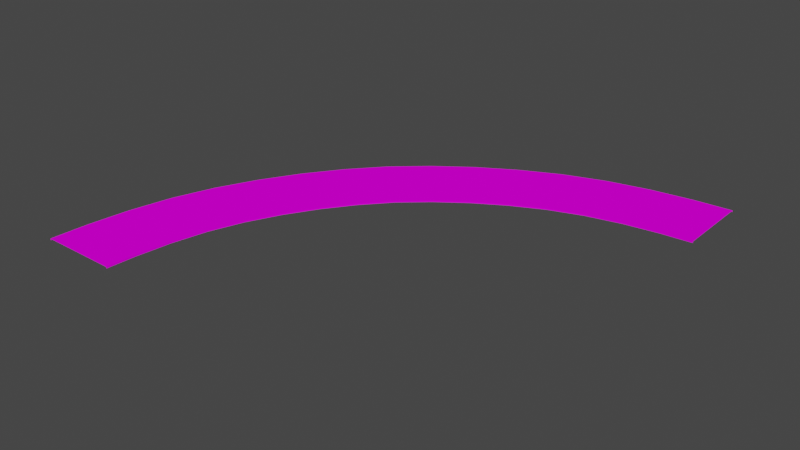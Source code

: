 # Source: road_curve_90deg_20m.blend  (saved by Blender 3.3.6; exported with 4.5.12 LTS)
import bpy
from mathutils import Matrix  # noqa: F401  (used for matrix-valued properties, if any)

bpy.ops.wm.read_factory_settings(use_empty=True)
scene = bpy.context.scene
scene.name = 'Scene'

# ---- collections
col_collection = bpy.data.collections.new('Collection'); scene.collection.children.link(col_collection)
col_collection_1 = bpy.data.collections.new('Collection')  # instanced only; not linked into the scene

# ---- images (referenced by path relative to the original .blend; pixels are not part of the script)
import os
ASSET_DIR = os.environ.get("B2B_ASSET_DIR", "")  # directory of the original .blend (textures are referenced by path, not embedded)
HERE = os.path.dirname(os.path.abspath(__file__))  # packed textures are extracted next to this script under _unpacked/

def load_image(name, relpath, width, height, colorspace="sRGB"):
    """Load a texture the original file referenced (path relative to the .blend, or extracted next to this script)."""
    p = next((c for c in (os.path.join(HERE, relpath), os.path.join(ASSET_DIR, relpath)) if relpath and os.path.exists(c)), "")
    if p:
        img = bpy.data.images.load(p, check_existing=True)
        img.name = name
    else:  # same state as the original file: an image datablock whose file is absent (Cycles renders it pink)
        img = bpy.data.images.new(name, width, height)
        img.source = "FILE"
        img.filepath = "//" + (relpath or name)
    img.colorspace_settings.name = colorspace
    return img
img_road_png_001 = load_image('road.png.001', 'road.png', 1024, 1024, 'sRGB')

# ---- materials (node trees are filled in below, after node groups)
mat_road_001 = bpy.data.materials.new('road.001')
mat_road_001.use_transparent_shadow = False

# ---- material node trees
mat_road_001.use_nodes = True; mat_road_001.node_tree.nodes.clear()
_N = mat_road_001.node_tree.nodes; _L = mat_road_001.node_tree.links
n0 = _N.new('ShaderNodeBsdfPrincipled'); n0.name = 'Principled BSDF'; n0.location = (10, 300)
n0.distribution = 'GGX'
n0.subsurface_method = 'RANDOM_WALK_SKIN'
n0.inputs[3].default_value = 1.45
n0.inputs[13].default_value = 0.0
n0.inputs[27].default_value = (0.0, 0.0, 0.0, 1.0)
n0.inputs[28].default_value = 1.0
n1 = _N.new('ShaderNodeOutputMaterial'); n1.name = 'Material Output'; n1.location = (300, 300)
n2 = _N.new('ShaderNodeTexImage'); n2.name = 'Image Texture'; n2.location = (-280, 280)
n2.image = img_road_png_001
_L.new(n0.outputs[0], n1.inputs[0])
_L.new(n2.outputs[0], n0.inputs[0])
n1.is_active_output = True

# ---- world
world_world = bpy.data.worlds.new('World'); scene.world = world_world
world_world.use_nodes = True; world_world.node_tree.nodes.clear()
_N = world_world.node_tree.nodes; _L = world_world.node_tree.links
n0 = _N.new('ShaderNodeOutputWorld'); n0.name = 'World Output'; n0.location = (300, 300)
n1 = _N.new('ShaderNodeBackground'); n1.name = 'Background'; n1.location = (10, 300)
n1.inputs[0].default_value = (0.05088, 0.05088, 0.05088, 1.0)
_L.new(n1.outputs[0], n0.inputs[0])
n0.is_active_output = True
world_world.color = (0.05088, 0.05088, 0.05088)
world_world.use_sun_shadow = False
world_world.sun_shadow_jitter_overblur = 0.0

# ---- meshes
me_plane_010 = bpy.data.meshes.new('Plane.010')
me_plane_010.from_pydata([(6.647, 15.8, -0.06), (11.65, 15.8, -0.06), (6.647, 15.8, 0.04), (11.65, 15.8, 0.04), (9.118, 15.8, 0.04), (11.5, 13.52, -0.06), (11.5, 13.52, 0.04), (6.515, 13.93, -0.06), (6.515, 13.93, 0.04), (9.007, 13.73, 0.04), (6.515, 13.93, -0.06), (11.5, 13.52, -0.06), (6.515, 13.93, 0.04), (11.5, 13.52, 0.04), (9.007, 13.73, 0.04), (11.14, 10.8, -0.06), (11.14, 10.8, 0.04), (6.223, 11.71, -0.06), (6.223, 11.71, 0.04), (8.682, 11.25, 0.04), (6.223, 11.71, -0.06), (11.14, 10.8, -0.06), (6.223, 11.71, 0.04), (11.14, 10.8, 0.04), (8.682, 11.25, 0.04), (10.54, 8.12, -0.06), (10.54, 8.12, 0.04), (5.735, 9.514, -0.06), (5.735, 9.514, 0.04), (8.135, 8.817, 0.04), (5.735, 9.514, -0.06), (10.54, 8.12, -0.06), (5.735, 9.514, 0.04), (10.54, 8.12, 0.04), (8.135, 8.817, 0.04), (9.633, 5.52, -0.06), (9.633, 5.52, 0.04), (4.996, 7.39, -0.06), (4.996, 7.39, 0.04), (7.315, 6.455, 0.04), (4.996, 7.39, -0.06), (9.633, 5.52, -0.06), (4.996, 7.39, 0.04), (9.633, 5.52, 0.04), (7.315, 6.455, 0.04), (8.455, 3.037, -0.06), (8.455, 3.037, 0.04), (4.029, 5.363, -0.06), (4.029, 5.363, 0.04), (6.242, 4.2, 0.04), (4.029, 5.363, -0.06), (8.455, 3.037, -0.06), (4.029, 5.363, 0.04), (8.455, 3.037, 0.04), (6.242, 4.2, 0.04), (7.055, 0.6757, -0.06), (7.055, 0.6757, 0.04), (2.884, 3.433, -0.06), (2.884, 3.433, 0.04), (4.969, 2.054, 0.04), (2.884, 3.433, -0.06), (7.055, 0.6757, -0.06), (2.884, 3.433, 0.04), (7.055, 0.6757, 0.04), (4.969, 2.054, 0.04), (5.441, -1.546, -0.06), (5.441, -1.546, 0.04), (1.566, 1.614, -0.06), (1.566, 1.614, 0.04), (3.504, 0.0339, 0.04), (1.566, 1.614, -0.06), (5.441, -1.546, -0.06), (1.566, 1.614, 0.04), (5.441, -1.546, 0.04), (3.504, 0.0339, 0.04), (3.623, -3.607, -0.06), (3.623, -3.607, 0.04), (0.08109, -0.07802, -0.06), (0.08109, -0.07802, 0.04), (1.852, -1.843, 0.04), (0.08109, -0.07802, -0.06), (3.623, -3.607, -0.06), (0.08109, -0.07802, 0.04), (3.623, -3.607, 0.04), (1.852, -1.843, 0.04), (1.566, -5.43, -0.06), (1.566, -5.43, 0.04), (-1.607, -1.566, -0.06), (-1.607, -1.566, 0.04), (-0.02062, -3.498, 0.04), (-1.607, -1.566, -0.06), (1.566, -5.43, -0.06), (-1.607, -1.566, 0.04), (1.566, -5.43, 0.04), (-0.02062, -3.498, 0.04), (-0.6481, -7.053, -0.06), (-0.6481, -7.053, 0.04), (-3.42, -2.892, -0.06), (-3.42, -2.892, 0.04), (-2.034, -4.973, 0.04), (-3.42, -2.892, -0.06), (-0.6481, -7.053, -0.06), (-3.42, -2.892, 0.04), (-0.6481, -7.053, 0.04), (-2.034, -4.973, 0.04), (-3.003, -8.465, -0.06), (-3.003, -8.465, 0.04), (-5.345, -4.047, -0.06), (-5.345, -4.047, 0.04), (-4.174, -6.256, 0.04), (-5.345, -4.047, -0.06), (-3.003, -8.465, -0.06), (-5.345, -4.047, 0.04), (-3.003, -8.465, 0.04), (-4.174, -6.256, 0.04), (-5.481, -9.654, -0.06), (-5.481, -9.654, 0.04), (-7.368, -5.024, -0.06), (-7.368, -5.024, 0.04), (-6.425, -7.339, 0.04), (-7.368, -5.024, -0.06), (-5.481, -9.654, -0.06), (-7.368, -5.024, 0.04), (-5.481, -9.654, 0.04), (-6.425, -7.339, 0.04), (-8.081, -10.56, -0.06), (-8.081, -10.56, 0.04), (-9.492, -5.761, -0.06), (-9.492, -5.761, 0.04), (-8.786, -8.16, 0.04), (-9.492, -5.761, -0.06), (-8.081, -10.56, -0.06), (-9.492, -5.761, 0.04), (-8.081, -10.56, 0.04), (-8.786, -8.16, 0.04), (-10.76, -11.17, -0.06), (-10.76, -11.17, 0.04), (-11.68, -6.26, -0.06), (-11.68, -6.26, 0.04), (-11.22, -8.717, 0.04), (-11.68, -6.26, -0.06), (-10.76, -11.17, -0.06), (-11.68, -6.26, 0.04), (-10.76, -11.17, 0.04), (-11.22, -8.717, 0.04), (-13.48, -11.54, -0.06), (-13.48, -11.54, 0.04), (-13.91, -6.563, -0.06), (-13.91, -6.563, 0.04), (-13.69, -9.054, 0.04), (-13.91, -6.563, -0.06), (-13.48, -11.54, -0.06), (-13.91, -6.563, 0.04), (-13.48, -11.54, 0.04), (-13.69, -9.054, 0.04), (-15.85, -11.7, -0.06), (-15.85, -11.7, 0.04), (-15.85, -6.7, -0.06), (-15.85, -6.7, 0.04), (-15.85, -9.2, 0.04)], [], [(4, 8, 9), (3, 9, 6), (6, 1, 3), (6, 5, 1), (4, 2, 8), (3, 4, 9), (0, 7, 2), (7, 8, 2), (14, 18, 19), (13, 19, 16), (16, 11, 13), (16, 15, 11), (14, 12, 18), (13, 14, 19), (10, 17, 12), (17, 18, 12), (24, 28, 29), (23, 29, 26), (26, 21, 23), (26, 25, 21), (24, 22, 28), (23, 24, 29), (20, 27, 22), (27, 28, 22), (34, 38, 39), (33, 39, 36), (36, 31, 33), (36, 35, 31), (34, 32, 38), (33, 34, 39), (30, 37, 32), (37, 38, 32), (44, 48, 49), (43, 49, 46), (46, 41, 43), (46, 45, 41), (44, 42, 48), (43, 44, 49), (40, 47, 42), (47, 48, 42), (54, 58, 59), (53, 59, 56), (56, 51, 53), (56, 55, 51), (54, 52, 58), (53, 54, 59), (50, 57, 52), (57, 58, 52), (64, 68, 69), (63, 69, 66), (66, 61, 63), (66, 65, 61), (64, 62, 68), (63, 64, 69), (60, 67, 62), (67, 68, 62), (74, 78, 79), (73, 79, 76), (76, 71, 73), (76, 75, 71), (74, 72, 78), (73, 74, 79), (70, 77, 72), (77, 78, 72), (84, 88, 89), (83, 89, 86), (86, 81, 83), (86, 85, 81), (84, 82, 88), (83, 84, 89), (80, 87, 82), (87, 88, 82), (94, 98, 99), (93, 99, 96), (96, 91, 93), (96, 95, 91), (94, 92, 98), (93, 94, 99), (90, 97, 92), (97, 98, 92), (104, 108, 109), (103, 109, 106), (106, 101, 103), (106, 105, 101), (104, 102, 108), (103, 104, 109), (100, 107, 102), (107, 108, 102), (114, 118, 119), (113, 119, 116), (116, 111, 113), (116, 115, 111), (114, 112, 118), (113, 114, 119), (110, 117, 112), (117, 118, 112), (124, 128, 129), (123, 129, 126), (126, 121, 123), (126, 125, 121), (124, 122, 128), (123, 124, 129), (120, 127, 122), (127, 128, 122), (134, 138, 139), (133, 139, 136), (136, 131, 133), (136, 135, 131), (134, 132, 138), (133, 134, 139), (130, 137, 132), (137, 138, 132), (144, 148, 149), (143, 149, 146), (146, 141, 143), (146, 145, 141), (144, 142, 148), (143, 144, 149), (140, 147, 142), (147, 148, 142), (154, 158, 159), (153, 159, 156), (156, 151, 153), (156, 155, 151), (154, 152, 158), (153, 154, 159), (150, 157, 152), (157, 158, 152)])
_uv = me_plane_010.uv_layers.new(name='UVMap')
_uv.uv.foreach_set('vector', [0.5, -0.0005277, 0.9545, 0.2496, 0.5, 0.2496, 0.04554, -0.0005276, 0.5, 0.2496, 0.04554, 0.2496, 0.04554, 0.2496, 9.544e-05, -0.0005276, 0.04554, -0.0005276, 0.04554, 0.2496, 9.542e-05, 0.2496, 9.544e-05, -0.0005276, 0.5, -0.0005277, 0.9545, -0.0005278, 0.9545, 0.2496, 0.04554, -0.0005276, 0.5, -0.0005277, 0.5, 0.2496, 0.9999, -0.0005278, 0.9999, 0.2496, 0.9545, -0.0005278, 0.9999, 0.2496, 0.9545, 0.2496, 0.9545, -0.0005278, 0.5, -0.0005277, 0.9545, 0.2496, 0.5, 0.2496, 0.04554, -0.0005276, 0.5, 0.2496, 0.04554, 0.2496, 0.04554, 0.2496, 9.544e-05, -0.0005276, 0.04554, -0.0005276, 0.04554, 0.2496, 9.542e-05, 0.2496, 9.544e-05, -0.0005276, 0.5, -0.0005277, 0.9545, -0.0005278, 0.9545, 0.2496, 0.04554, -0.0005276, 0.5, -0.0005277, 0.5, 0.2496, 0.9999, -0.0005278, 0.9999, 0.2496, 0.9545, -0.0005278, 0.9999, 0.2496, 0.9545, 0.2496, 0.9545, -0.0005278, 0.5, -0.0005277, 0.9545, 0.2496, 0.5, 0.2496, 0.04554, -0.0005276, 0.5, 0.2496, 0.04554, 0.2496, 0.04554, 0.2496, 9.544e-05, -0.0005276, 0.04554, -0.0005276, 0.04554, 0.2496, 9.542e-05, 0.2496, 9.544e-05, -0.0005276, 0.5, -0.0005277, 0.9545, -0.0005278, 0.9545, 0.2496, 0.04554, -0.0005276, 0.5, -0.0005277, 0.5, 0.2496, 0.9999, -0.0005278, 0.9999, 0.2496, 0.9545, -0.0005278, 0.9999, 0.2496, 0.9545, 0.2496, 0.9545, -0.0005278, 0.5, -0.0005277, 0.9545, 0.2496, 0.5, 0.2496, 0.04554, -0.0005276, 0.5, 0.2496, 0.04554, 0.2496, 0.04554, 0.2496, 9.544e-05, -0.0005276, 0.04554, -0.0005276, 0.04554, 0.2496, 9.542e-05, 0.2496, 9.544e-05, -0.0005276, 0.5, -0.0005277, 0.9545, -0.0005278, 0.9545, 0.2496, 0.04554, -0.0005276, 0.5, -0.0005277, 0.5, 0.2496, 0.9999, -0.0005278, 0.9999, 0.2496, 0.9545, -0.0005278, 0.9999, 0.2496, 0.9545, 0.2496, 0.9545, -0.0005278, 0.5, -0.0005277, 0.9545, 0.2496, 0.5, 0.2496, 0.04554, -0.0005276, 0.5, 0.2496, 0.04554, 0.2496, 0.04554, 0.2496, 9.544e-05, -0.0005276, 0.04554, -0.0005276, 0.04554, 0.2496, 9.542e-05, 0.2496, 9.544e-05, -0.0005276, 0.5, -0.0005277, 0.9545, -0.0005278, 0.9545, 0.2496, 0.04554, -0.0005276, 0.5, -0.0005277, 0.5, 0.2496, 0.9999, -0.0005278, 0.9999, 0.2496, 0.9545, -0.0005278, 0.9999, 0.2496, 0.9545, 0.2496, 0.9545, -0.0005278, 0.5, -0.0005277, 0.9545, 0.2496, 0.5, 0.2496, 0.04554, -0.0005276, 0.5, 0.2496, 0.04554, 0.2496, 0.04554, 0.2496, 9.544e-05, -0.0005276, 0.04554, -0.0005276, 0.04554, 0.2496, 9.542e-05, 0.2496, 9.544e-05, -0.0005276, 0.5, -0.0005277, 0.9545, -0.0005278, 0.9545, 0.2496, 0.04554, -0.0005276, 0.5, -0.0005277, 0.5, 0.2496, 0.9999, -0.0005278, 0.9999, 0.2496, 0.9545, -0.0005278, 0.9999, 0.2496, 0.9545, 0.2496, 0.9545, -0.0005278, 0.5, -0.0005277, 0.9545, 0.2496, 0.5, 0.2496, 0.04554, -0.0005276, 0.5, 0.2496, 0.04554, 0.2496, 0.04554, 0.2496, 9.544e-05, -0.0005276, 0.04554, -0.0005276, 0.04554, 0.2496, 9.542e-05, 0.2496, 9.544e-05, -0.0005276, 0.5, -0.0005277, 0.9545, -0.0005278, 0.9545, 0.2496, 0.04554, -0.0005276, 0.5, -0.0005277, 0.5, 0.2496, 0.9999, -0.0005278, 0.9999, 0.2496, 0.9545, -0.0005278, 0.9999, 0.2496, 0.9545, 0.2496, 0.9545, -0.0005278, 0.5, -0.0005277, 0.9545, 0.2496, 0.5, 0.2496, 0.04554, -0.0005276, 0.5, 0.2496, 0.04554, 0.2496, 0.04554, 0.2496, 9.544e-05, -0.0005276, 0.04554, -0.0005276, 0.04554, 0.2496, 9.542e-05, 0.2496, 9.544e-05, -0.0005276, 0.5, -0.0005277, 0.9545, -0.0005278, 0.9545, 0.2496, 0.04554, -0.0005276, 0.5, -0.0005277, 0.5, 0.2496, 0.9999, -0.0005278, 0.9999, 0.2496, 0.9545, -0.0005278, 0.9999, 0.2496, 0.9545, 0.2496, 0.9545, -0.0005278, 0.5, -0.0005277, 0.9545, 0.2496, 0.5, 0.2496, 0.04554, -0.0005276, 0.5, 0.2496, 0.04554, 0.2496, 0.04554, 0.2496, 9.544e-05, -0.0005276, 0.04554, -0.0005276, 0.04554, 0.2496, 9.542e-05, 0.2496, 9.544e-05, -0.0005276, 0.5, -0.0005277, 0.9545, -0.0005278, 0.9545, 0.2496, 0.04554, -0.0005276, 0.5, -0.0005277, 0.5, 0.2496, 0.9999, -0.0005278, 0.9999, 0.2496, 0.9545, -0.0005278, 0.9999, 0.2496, 0.9545, 0.2496, 0.9545, -0.0005278, 0.5, -0.0005277, 0.9545, 0.2496, 0.5, 0.2496, 0.04554, -0.0005276, 0.5, 0.2496, 0.04554, 0.2496, 0.04554, 0.2496, 9.544e-05, -0.0005276, 0.04554, -0.0005276, 0.04554, 0.2496, 9.542e-05, 0.2496, 9.544e-05, -0.0005276, 0.5, -0.0005277, 0.9545, -0.0005278, 0.9545, 0.2496, 0.04554, -0.0005276, 0.5, -0.0005277, 0.5, 0.2496, 0.9999, -0.0005278, 0.9999, 0.2496, 0.9545, -0.0005278, 0.9999, 0.2496, 0.9545, 0.2496, 0.9545, -0.0005278, 0.5, -0.0005277, 0.9545, 0.2496, 0.5, 0.2496, 0.04554, -0.0005276, 0.5, 0.2496, 0.04554, 0.2496, 0.04554, 0.2496, 9.544e-05, -0.0005276, 0.04554, -0.0005276, 0.04554, 0.2496, 9.542e-05, 0.2496, 9.544e-05, -0.0005276, 0.5, -0.0005277, 0.9545, -0.0005278, 0.9545, 0.2496, 0.04554, -0.0005276, 0.5, -0.0005277, 0.5, 0.2496, 0.9999, -0.0005278, 0.9999, 0.2496, 0.9545, -0.0005278, 0.9999, 0.2496, 0.9545, 0.2496, 0.9545, -0.0005278, 0.5, -0.0005277, 0.9545, 0.2496, 0.5, 0.2496, 0.04554, -0.0005276, 0.5, 0.2496, 0.04554, 0.2496, 0.04554, 0.2496, 9.544e-05, -0.0005276, 0.04554, -0.0005276, 0.04554, 0.2496, 9.542e-05, 0.2496, 9.544e-05, -0.0005276, 0.5, -0.0005277, 0.9545, -0.0005278, 0.9545, 0.2496, 0.04554, -0.0005276, 0.5, -0.0005277, 0.5, 0.2496, 0.9999, -0.0005278, 0.9999, 0.2496, 0.9545, -0.0005278, 0.9999, 0.2496, 0.9545, 0.2496, 0.9545, -0.0005278, 0.5, -0.0005277, 0.9545, 0.2496, 0.5, 0.2496, 0.04554, -0.0005276, 0.5, 0.2496, 0.04554, 0.2496, 0.04554, 0.2496, 9.544e-05, -0.0005276, 0.04554, -0.0005276, 0.04554, 0.2496, 9.542e-05, 0.2496, 9.544e-05, -0.0005276, 0.5, -0.0005277, 0.9545, -0.0005278, 0.9545, 0.2496, 0.04554, -0.0005276, 0.5, -0.0005277, 0.5, 0.2496, 0.9999, -0.0005278, 0.9999, 0.2496, 0.9545, -0.0005278, 0.9999, 0.2496, 0.9545, 0.2496, 0.9545, -0.0005278, 0.5, -0.0005277, 0.9545, 0.2496, 0.5, 0.2496, 0.04554, -0.0005276, 0.5, 0.2496, 0.04554, 0.2496, 0.04554, 0.2496, 9.544e-05, -0.0005276, 0.04554, -0.0005276, 0.04554, 0.2496, 9.542e-05, 0.2496, 9.544e-05, -0.0005276, 0.5, -0.0005277, 0.9545, -0.0005278, 0.9545, 0.2496, 0.04554, -0.0005276, 0.5, -0.0005277, 0.5, 0.2496, 0.9999, -0.0005278, 0.9999, 0.2496, 0.9545, -0.0005278, 0.9999, 0.2496, 0.9545, 0.2496, 0.9545, -0.0005278, 0.5, -0.0005277, 0.9545, 0.2496, 0.5, 0.2496, 0.04554, -0.0005276, 0.5, 0.2496, 0.04554, 0.2496, 0.04554, 0.2496, 9.544e-05, -0.0005276, 0.04554, -0.0005276, 0.04554, 0.2496, 9.542e-05, 0.2496, 9.544e-05, -0.0005276, 0.5, -0.0005277, 0.9545, -0.0005278, 0.9545, 0.2496, 0.04554, -0.0005276, 0.5, -0.0005277, 0.5, 0.2496, 0.9999, -0.0005278, 0.9999, 0.2496, 0.9545, -0.0005278, 0.9999, 0.2496, 0.9545, 0.2496, 0.9545, -0.0005278, 0.5, -0.0005277, 0.9545, 0.2496, 0.5, 0.2496, 0.04554, -0.0005276, 0.5, 0.2496, 0.04554, 0.2496, 0.04554, 0.2496, 9.544e-05, -0.0005276, 0.04554, -0.0005276, 0.04554, 0.2496, 9.542e-05, 0.2496, 9.544e-05, -0.0005276, 0.5, -0.0005277, 0.9545, -0.0005278, 0.9545, 0.2496, 0.04554, -0.0005276, 0.5, -0.0005277, 0.5, 0.2496, 0.9999, -0.0005278, 0.9999, 0.2496, 0.9545, -0.0005278, 0.9999, 0.2496, 0.9545, 0.2496, 0.9545, -0.0005278])
me_plane_010.materials.append(mat_road_001)
me_plane_010.update()

# ---- objects
ob_road = bpy.data.objects.new('Road', me_plane_010)
ob_collection = bpy.data.objects.new('Collection', None)
ob_collection_001 = bpy.data.objects.new('Collection.001', None)
ob_collection_002 = bpy.data.objects.new('Collection.002', None)
ob_collection_003 = bpy.data.objects.new('Collection.003', None)
ob_collection_004 = bpy.data.objects.new('Collection.004', None)
ob_collection_005 = bpy.data.objects.new('Collection.005', None)
ob_collection_006 = bpy.data.objects.new('Collection.006', None)
ob_collection_007 = bpy.data.objects.new('Collection.007', None)
ob_collection_008 = bpy.data.objects.new('Collection.008', None)

# ---- transforms, parenting, visibility, modifiers, constraints
ob_road.location = (-0.8534, 0.8003, 0.06)
ob_road.rotation_euler = (0.0, -0.0, -3.142)
ob_collection.location = (0.0, 0.0, 0.0)
ob_collection.instance_type = 'COLLECTION'
ob_collection_001.location = (0.0, -10.0, 0.0)
ob_collection_001.instance_type = 'COLLECTION'
ob_collection_002.location = (10.0, 0.0, 0.0)
ob_collection_002.instance_type = 'COLLECTION'
ob_collection_003.location = (10.0, -10.0, 0.0)
ob_collection_003.instance_type = 'COLLECTION'
ob_collection_004.location = (-10.0, 0.0, 0.0)
ob_collection_004.instance_type = 'COLLECTION'
ob_collection_005.location = (-10.0, -10.0, 0.0)
ob_collection_005.instance_type = 'COLLECTION'
ob_collection_006.location = (0.0, 10.0, 0.0)
ob_collection_006.instance_type = 'COLLECTION'
ob_collection_007.location = (10.0, 10.0, 0.0)
ob_collection_007.instance_type = 'COLLECTION'
ob_collection_008.location = (-10.0, 10.0, 0.0)
ob_collection_008.instance_type = 'COLLECTION'
ob_collection.instance_collection = col_collection
ob_collection_001.instance_collection = col_collection
ob_collection_002.instance_collection = col_collection
ob_collection_003.instance_collection = col_collection
ob_collection_004.instance_collection = col_collection
ob_collection_005.instance_collection = col_collection
ob_collection_006.instance_collection = col_collection
ob_collection_007.instance_collection = col_collection
ob_collection_008.instance_collection = col_collection

# ---- collection membership
col_collection.objects.link(ob_road)
col_collection.objects.link(ob_collection)
col_collection.objects.link(ob_collection_001)
col_collection.objects.link(ob_collection_002)
col_collection.objects.link(ob_collection_003)
col_collection.objects.link(ob_collection_004)
col_collection.objects.link(ob_collection_005)
col_collection.objects.link(ob_collection_006)
col_collection.objects.link(ob_collection_007)
col_collection.objects.link(ob_collection_008)

# ---- scene / render settings (as saved in the file)
scene.frame_start = 1; scene.frame_end = 250; scene.frame_set(173)
scene.render.engine = 'BLENDER_EEVEE_NEXT'
scene.cycles.sampling_pattern = 'TABULATED_SOBOL'
scene.cycles.use_light_tree = False
scene.view_settings.view_transform = 'Filmic'
bpy.context.view_layer.update()

# ---- added for rendering (the .blend has no active camera and no usable light): camera, sun
cam_auto = bpy.data.cameras.new('AutoCamera')
cam_auto.lens = 50.0
cam_auto.sensor_width = 36.0
cam_auto.clip_end = 1000.0
ob_auto_camera = bpy.data.objects.new('AutoCamera', cam_auto)
scene.collection.objects.link(ob_auto_camera)
ob_auto_camera.location = (37.2329, -44.4295, 28.8363)
ob_auto_camera.rotation_euler = (1.09748, -7.21219e-08, 0.694738)
scene.camera = ob_auto_camera
light_auto_sun = bpy.data.lights.new('AutoSun', 'SUN')
light_auto_sun.energy = 3.0
light_auto_sun.angle = 0.0523599
ob_auto_sun = bpy.data.objects.new('AutoSun', light_auto_sun)
scene.collection.objects.link(ob_auto_sun)
ob_auto_sun.rotation_euler = (0.872665, 0.174533, 0.523599)
bpy.context.view_layer.update()
